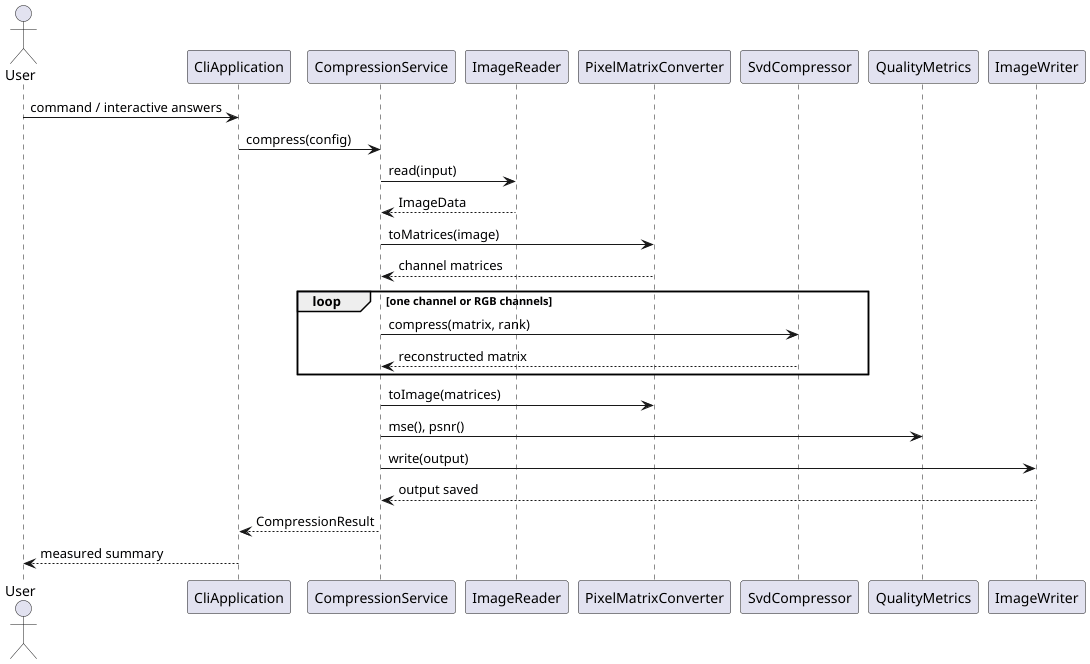

The diagram above was rendered by PlantUML. Its source (embedded in the PNG):
@startuml
actor User
participant CLI as "CliApplication"
participant Service as "CompressionService"
participant Reader as "ImageReader"
participant Matrix as "PixelMatrixConverter"
participant SVD as "SvdCompressor"
participant Metrics as "QualityMetrics"
participant Writer as "ImageWriter"
User -> CLI : command / interactive answers
CLI -> Service : compress(config)
Service -> Reader : read(input)
Reader --> Service : ImageData
Service -> Matrix : toMatrices(image)
Matrix --> Service : channel matrices
loop one channel or RGB channels
 Service -> SVD : compress(matrix, rank)
 SVD --> Service : reconstructed matrix
end
Service -> Matrix : toImage(matrices)
Service -> Metrics : mse(), psnr()
Service -> Writer : write(output)
Writer --> Service : output saved
Service --> CLI : CompressionResult
CLI --> User : measured summary
@enduml